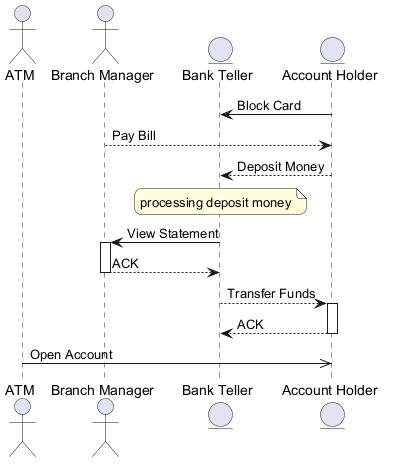

The diagram above was rendered by PlantUML. Its source (embedded in the PNG):
@startuml
skinparam backgroundColor #FFFFFF
skinparam roundCorner 15
actor "ATM" as A
actor "Branch Manager" as BM
entity "Bank Teller" as BT
entity "Account Holder" as AH
AH -> BT : Block Card
BM --> AH : Pay Bill
AH --> BT : Deposit Money
note over BT : processing deposit money
BT -> BM : View Statement
activate BM
BM --> BT : ACK
deactivate BM
BT --> AH : Transfer Funds
activate AH
AH --> BT : ACK
deactivate AH
A ->> AH : Open Account
@enduml